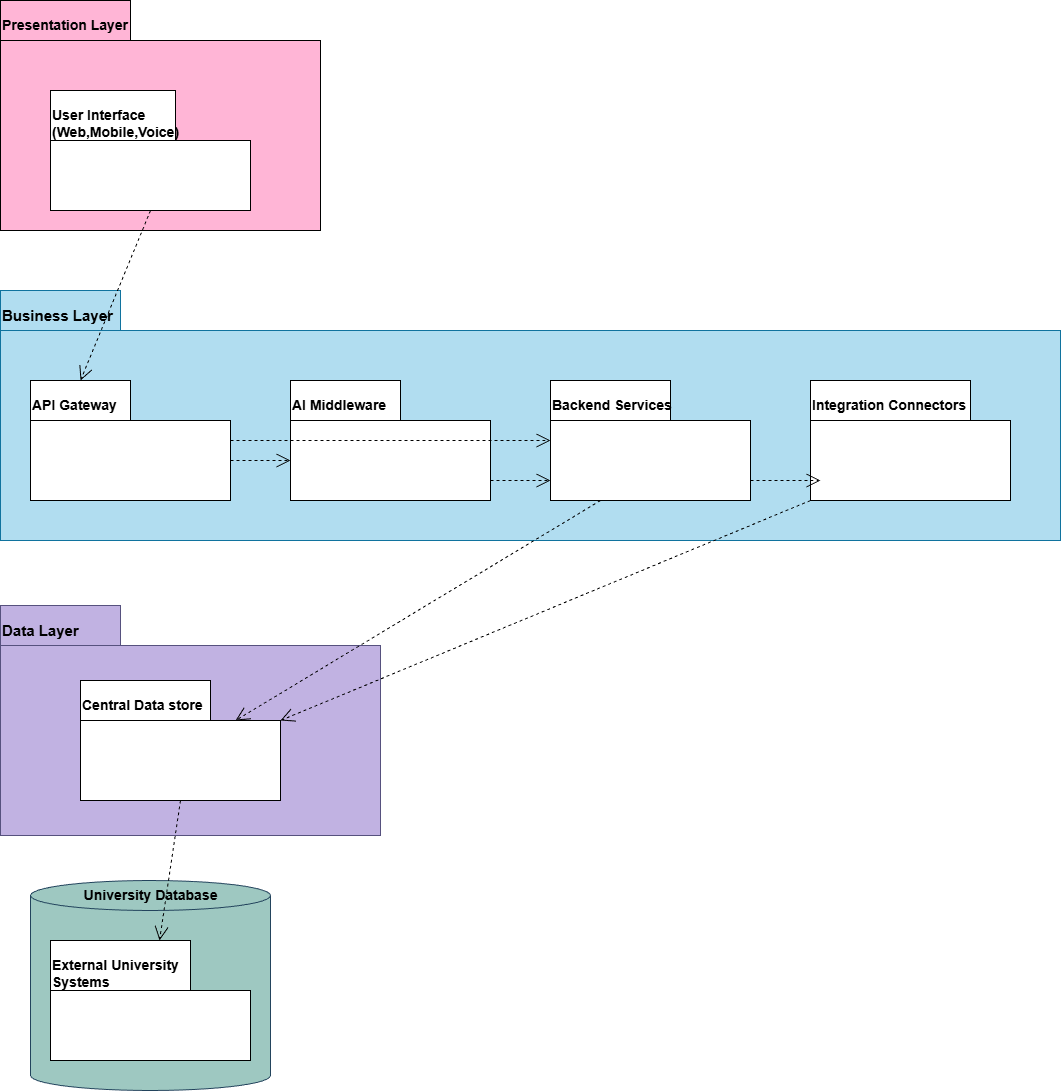

The diagram above was exported from draw.io. Its source (the exported page's mxGraphModel, read from the mxfile embedded in the PNG):
<mxGraphModel dx="1303" dy="659" grid="1" gridSize="10" guides="1" tooltips="1" connect="1" arrows="1" fold="1" page="1" pageScale="1" pageWidth="850" pageHeight="1100" math="0" shadow="0">
  <root>
    <mxCell id="0" />
    <mxCell id="1" parent="0" />
    <mxCell id="q1juqjhrDt015tiASggu-1" parent="1" style="shape=folder;fontStyle=1;spacingTop=10;tabWidth=130;tabHeight=40;tabPosition=left;html=1;whiteSpace=wrap;verticalAlign=top;align=left;fillColor=#FFB5D6;" value="&lt;font style=&quot;font-size: 14px;&quot;&gt;Presentation Layer&lt;/font&gt;" vertex="1">
      <mxGeometry height="230" width="320" x="160" y="20" as="geometry" />
    </mxCell>
    <mxCell id="q1juqjhrDt015tiASggu-2" parent="1" style="shape=folder;fontStyle=1;spacingTop=10;tabWidth=125;tabHeight=50;tabPosition=left;html=1;whiteSpace=wrap;align=left;verticalAlign=top;" value="&lt;font style=&quot;font-size: 14px;&quot;&gt;User Interface&lt;/font&gt;&lt;div&gt;&lt;font style=&quot;font-size: 14px;&quot;&gt;(Web,Mobile,Voice)&lt;/font&gt;&lt;/div&gt;" vertex="1">
      <mxGeometry height="120" width="200" x="210" y="110" as="geometry" />
    </mxCell>
    <mxCell id="q1juqjhrDt015tiASggu-3" parent="1" style="shape=folder;fontStyle=1;spacingTop=10;tabWidth=120;tabHeight=40;tabPosition=left;html=1;whiteSpace=wrap;verticalAlign=top;align=left;fillColor=#b1ddf0;strokeColor=#10739e;" value="&lt;font style=&quot;font-size: 15px;&quot;&gt;Business Layer&lt;/font&gt;" vertex="1">
      <mxGeometry height="250" width="1060" x="160" y="310" as="geometry" />
    </mxCell>
    <mxCell id="q1juqjhrDt015tiASggu-4" parent="1" style="shape=folder;fontStyle=1;spacingTop=10;tabWidth=100;tabHeight=40;tabPosition=left;html=1;whiteSpace=wrap;align=left;verticalAlign=top;" value="&lt;font style=&quot;font-size: 14px;&quot;&gt;API Gateway&lt;/font&gt;" vertex="1">
      <mxGeometry height="120" width="200" x="190" y="400" as="geometry" />
    </mxCell>
    <mxCell id="q1juqjhrDt015tiASggu-5" parent="1" style="shape=folder;fontStyle=1;spacingTop=10;tabWidth=110;tabHeight=40;tabPosition=left;html=1;whiteSpace=wrap;align=left;verticalAlign=top;" value="&lt;font style=&quot;font-size: 14px;&quot;&gt;AI Middleware&lt;/font&gt;" vertex="1">
      <mxGeometry height="120" width="200" x="450" y="400" as="geometry" />
    </mxCell>
    <mxCell id="q1juqjhrDt015tiASggu-6" parent="1" style="shape=folder;fontStyle=1;spacingTop=10;tabWidth=120;tabHeight=40;tabPosition=left;html=1;whiteSpace=wrap;align=left;verticalAlign=top;" value="&lt;font style=&quot;font-size: 14px;&quot;&gt;Backend Services&lt;/font&gt;" vertex="1">
      <mxGeometry height="120" width="200" x="710" y="400" as="geometry" />
    </mxCell>
    <mxCell id="q1juqjhrDt015tiASggu-7" parent="1" style="shape=folder;fontStyle=1;spacingTop=10;tabWidth=160;tabHeight=40;tabPosition=left;html=1;whiteSpace=wrap;align=left;verticalAlign=top;" value="&lt;font style=&quot;font-size: 14px;&quot;&gt;Integration Connectors&lt;/font&gt;" vertex="1">
      <mxGeometry height="120" width="200" x="970" y="400" as="geometry" />
    </mxCell>
    <mxCell id="q1juqjhrDt015tiASggu-8" parent="1" style="shape=folder;fontStyle=1;spacingTop=10;tabWidth=120;tabHeight=40;tabPosition=left;html=1;whiteSpace=wrap;verticalAlign=top;align=left;fillColor=#C1B2E2;strokeColor=#56517e;" value="&lt;font style=&quot;font-size: 15px;&quot;&gt;Data Layer&lt;/font&gt;" vertex="1">
      <mxGeometry height="230" width="380" x="160" y="625" as="geometry" />
    </mxCell>
    <mxCell id="q1juqjhrDt015tiASggu-9" parent="1" style="shape=folder;fontStyle=1;spacingTop=10;tabWidth=130;tabHeight=40;tabPosition=left;html=1;whiteSpace=wrap;align=left;verticalAlign=top;" value="&lt;font style=&quot;font-size: 14px;&quot;&gt;Central Data store&lt;/font&gt;" vertex="1">
      <mxGeometry height="120" width="200" x="240" y="700" as="geometry" />
    </mxCell>
    <mxCell id="q1juqjhrDt015tiASggu-10" parent="1" style="shape=cylinder3;whiteSpace=wrap;html=1;boundedLbl=1;backgroundOutline=1;size=15;verticalAlign=top;fillColor=#9EC8C1;strokeColor=#23445d;" value="" vertex="1">
      <mxGeometry height="210" width="240" x="190" y="900" as="geometry" />
    </mxCell>
    <mxCell id="q1juqjhrDt015tiASggu-11" parent="1" style="text;html=1;whiteSpace=wrap;strokeColor=none;fillColor=none;align=center;verticalAlign=middle;rounded=0;" value="&lt;b&gt;&lt;font style=&quot;font-size: 14px;&quot;&gt;University Database&lt;/font&gt;&lt;/b&gt;" vertex="1">
      <mxGeometry height="50" width="155" x="232.5" y="890" as="geometry" />
    </mxCell>
    <mxCell id="q1juqjhrDt015tiASggu-13" parent="1" style="shape=folder;fontStyle=1;spacingTop=10;tabWidth=140;tabHeight=50;tabPosition=left;html=1;whiteSpace=wrap;align=left;verticalAlign=top;" value="&lt;font style=&quot;font-size: 14px;&quot;&gt;External University&lt;/font&gt;&lt;div&gt;&lt;font style=&quot;font-size: 14px;&quot;&gt;Systems&lt;/font&gt;&lt;/div&gt;" vertex="1">
      <mxGeometry height="120" width="200" x="210" y="960" as="geometry" />
    </mxCell>
    <mxCell id="q1juqjhrDt015tiASggu-14" edge="1" parent="1" source="q1juqjhrDt015tiASggu-2" style="endArrow=open;endSize=12;dashed=1;html=1;rounded=0;exitX=0.5;exitY=1;exitDx=0;exitDy=0;exitPerimeter=0;entryX=0;entryY=0;entryDx=50;entryDy=0;entryPerimeter=0;" target="q1juqjhrDt015tiASggu-4" value="">
      <mxGeometry relative="1" width="160" as="geometry">
        <mxPoint x="330" y="280" as="sourcePoint" />
        <mxPoint x="490" y="280" as="targetPoint" />
      </mxGeometry>
    </mxCell>
    <mxCell id="q1juqjhrDt015tiASggu-15" edge="1" parent="1" source="q1juqjhrDt015tiASggu-4" style="endArrow=open;endSize=12;dashed=1;html=1;rounded=0;exitX=0;exitY=0;exitDx=200;exitDy=80;exitPerimeter=0;entryX=0;entryY=0;entryDx=0;entryDy=80;entryPerimeter=0;" target="q1juqjhrDt015tiASggu-5" value="">
      <mxGeometry relative="1" width="160" as="geometry">
        <mxPoint x="490" y="310" as="sourcePoint" />
        <mxPoint x="400" y="500" as="targetPoint" />
      </mxGeometry>
    </mxCell>
    <mxCell id="q1juqjhrDt015tiASggu-16" edge="1" parent="1" style="endArrow=open;endSize=12;dashed=1;html=1;rounded=0;exitX=0;exitY=0;exitDx=200;exitDy=80;exitPerimeter=0;entryX=0;entryY=0;entryDx=0;entryDy=100;entryPerimeter=0;" target="q1juqjhrDt015tiASggu-6" value="">
      <mxGeometry relative="1" width="160" as="geometry">
        <mxPoint x="650" y="500" as="sourcePoint" />
        <mxPoint x="730" y="500" as="targetPoint" />
      </mxGeometry>
    </mxCell>
    <mxCell id="q1juqjhrDt015tiASggu-17" edge="1" parent="1" source="q1juqjhrDt015tiASggu-6" style="endArrow=open;endSize=12;dashed=1;html=1;rounded=0;exitX=0;exitY=0;exitDx=200;exitDy=100;exitPerimeter=0;" value="">
      <mxGeometry relative="1" width="160" as="geometry">
        <mxPoint x="930" y="500" as="sourcePoint" />
        <mxPoint x="980" y="500" as="targetPoint" />
      </mxGeometry>
    </mxCell>
    <mxCell id="q1juqjhrDt015tiASggu-18" edge="1" parent="1" source="q1juqjhrDt015tiASggu-7" style="endArrow=open;endSize=12;dashed=1;html=1;rounded=0;exitX=0;exitY=0;exitDx=0;exitDy=119.99999999999999;exitPerimeter=0;entryX=0;entryY=0;entryDx=200;entryDy=40;entryPerimeter=0;" target="q1juqjhrDt015tiASggu-9" value="">
      <mxGeometry relative="1" width="160" as="geometry">
        <mxPoint x="870" y="650" as="sourcePoint" />
        <mxPoint x="780" y="840" as="targetPoint" />
      </mxGeometry>
    </mxCell>
    <mxCell id="q1juqjhrDt015tiASggu-19" edge="1" parent="1" source="q1juqjhrDt015tiASggu-9" style="endArrow=open;endSize=12;dashed=1;html=1;rounded=0;exitX=0.5;exitY=1;exitDx=0;exitDy=0;exitPerimeter=0;" target="q1juqjhrDt015tiASggu-13" value="">
      <mxGeometry relative="1" width="160" as="geometry">
        <mxPoint x="310" y="940" as="sourcePoint" />
        <mxPoint x="390" y="940" as="targetPoint" />
      </mxGeometry>
    </mxCell>
    <mxCell id="q1juqjhrDt015tiASggu-20" edge="1" parent="1" source="q1juqjhrDt015tiASggu-4" style="endArrow=open;endSize=12;dashed=1;html=1;rounded=0;entryX=0;entryY=0;entryDx=0;entryDy=60;entryPerimeter=0;" target="q1juqjhrDt015tiASggu-6" value="">
      <mxGeometry relative="1" width="160" as="geometry">
        <mxPoint x="410" y="470" as="sourcePoint" />
        <mxPoint x="490" y="470" as="targetPoint" />
      </mxGeometry>
    </mxCell>
    <mxCell id="q1juqjhrDt015tiASggu-21" edge="1" parent="1" source="q1juqjhrDt015tiASggu-6" style="endArrow=open;endSize=12;dashed=1;html=1;rounded=0;exitX=0.25;exitY=1;exitDx=0;exitDy=0;exitPerimeter=0;entryX=0;entryY=0;entryDx=155;entryDy=40;entryPerimeter=0;" target="q1juqjhrDt015tiASggu-9" value="">
      <mxGeometry relative="1" width="160" as="geometry">
        <mxPoint x="750" y="560" as="sourcePoint" />
        <mxPoint x="830" y="560" as="targetPoint" />
      </mxGeometry>
    </mxCell>
  </root>
</mxGraphModel>